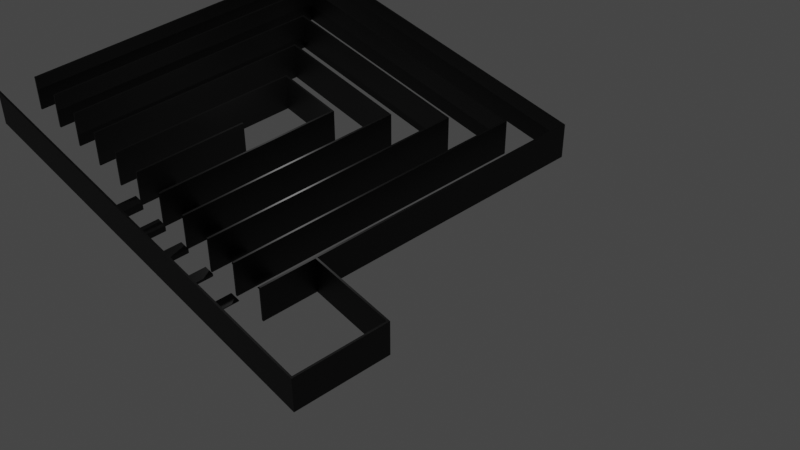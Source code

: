 # Source: maze.blend  (saved by Blender 2.91.10; exported with 4.5.12 LTS)
import bpy
from mathutils import Matrix  # noqa: F401  (used for matrix-valued properties, if any)

bpy.ops.wm.read_factory_settings(use_empty=True)
scene = bpy.context.scene
scene.name = 'Scene'

# ---- collections
col_collection = bpy.data.collections.new('Collection'); scene.collection.children.link(col_collection)

# ---- materials (node trees are filled in below, after node groups)
mat_material_001 = bpy.data.materials.new('Material.001')
mat_material_001.use_transparent_shadow = False

# ---- material node trees
mat_material_001.use_nodes = True; mat_material_001.node_tree.nodes.clear()
_N = mat_material_001.node_tree.nodes; _L = mat_material_001.node_tree.links
n0 = _N.new('ShaderNodeBsdfPrincipled'); n0.name = 'Principled BSDF'; n0.location = (10, 300)
n0.distribution = 'GGX'
n0.subsurface_method = 'BURLEY'
n0.inputs[0].default_value = (0.0, 0.0, 0.0, 1.0)
n0.inputs[3].default_value = 1.45
n0.inputs[27].default_value = (0.0, 0.0, 0.0, 1.0)
n0.inputs[28].default_value = 1.0
n1 = _N.new('ShaderNodeOutputMaterial'); n1.name = 'Material Output'; n1.location = (300, 300)
_L.new(n0.outputs[0], n1.inputs[0])
n1.is_active_output = True

# ---- world
world_world = bpy.data.worlds.new('World'); scene.world = world_world
world_world.use_nodes = True; world_world.node_tree.nodes.clear()
_N = world_world.node_tree.nodes; _L = world_world.node_tree.links
n0 = _N.new('ShaderNodeOutputWorld'); n0.name = 'World Output'; n0.location = (300, 300)
n1 = _N.new('ShaderNodeBackground'); n1.name = 'Background'; n1.location = (10, 300)
n1.inputs[0].default_value = (0.05088, 0.05088, 0.05088, 1.0)
_L.new(n1.outputs[0], n0.inputs[0])
n0.is_active_output = True
world_world.color = (0.05088, 0.05088, 0.05088)
world_world.use_sun_shadow = False
world_world.sun_shadow_jitter_overblur = 0.0

# ---- cameras
cam_camera = bpy.data.cameras.new('Camera')
cam_camera.clip_end = 100.0
cam_camera.lens = 60.18
cam_camera.ortho_scale = 7.314

# ---- lights
light_light = bpy.data.lights.new('Light', 'POINT')
light_light.transmission_factor = 0.0
light_light.energy = 1000.0
light_light.shadow_soft_size = 0.1
light_light.shadow_maximum_resolution = 0.006
light_light.use_absolute_resolution = True

# ---- meshes
me_maze = bpy.data.meshes.new('Maze')
me_maze.from_pydata([(12.79, 10.75, 1.378), (12.79, 10.75, -0.6224), (-3.214, 10.75, -0.6224), (-3.214, 10.75, 1.378), (-3.214, 10.65, -0.6224), (-3.214, 10.65, 1.378), (12.69, 10.65, -0.6224), (12.69, 10.65, 1.378), (12.69, -5.153, -0.6224), (12.69, -5.153, 1.378), (-3.214, -5.153, -0.6224), (-3.214, -5.153, 1.378), (-3.214, -5.253, 1.378), (12.79, -5.253, 1.378), (12.79, -5.253, -0.6224), (-3.214, -5.253, -0.6224), (-1.21, -7.053, -0.6174), (-1.21, -7.053, -0.6224), (-1.21, -5.353, -0.6224), (-1.21, -5.353, -0.6174), (-2.21, -5.353, -0.6224), (-2.21, -5.353, -0.6174), (-2.21, -7.053, -0.6224), (-2.21, -7.053, -0.6174), (-5.114, -7.253, 1.378), (-5.114, -7.253, -0.6224), (-5.114, 12.75, -0.6224), (-5.114, 12.75, 1.378), (-5.214, 12.75, -0.6224), (-5.214, 12.75, 1.378), (-5.214, -7.253, -0.6224), (-5.214, -7.253, 1.378), (8.786, 6.747, 1.378), (8.786, 6.747, -0.6224), (-3.214, 6.747, -0.6224), (-3.214, 6.747, 1.378), (-3.214, 6.647, -0.6224), (-3.214, 6.647, 1.378), (8.686, 6.647, -0.6224), (8.686, 6.647, 1.378), (8.686, -1.153, -0.6224), (8.686, -1.153, 1.378), (-3.214, -1.153, -0.6224), (-3.214, -1.153, 1.378), (-3.214, -1.253, 1.378), (8.786, -1.253, 1.378), (8.786, -1.253, -0.6224), (-3.214, -1.253, -0.6224), (6.786, 4.747, 1.378), (6.786, 4.747, -0.6224), (-3.214, 4.747, -0.6224), (-3.214, 4.747, 1.378), (-3.214, 4.647, -0.6224), (-3.214, 4.647, 1.378), (6.686, 4.647, -0.6224), (6.686, 4.647, 1.378), (6.686, 0.8468, -0.6224), (6.686, 0.8468, 1.378), (-3.214, 0.8468, -0.6224), (-3.214, 0.8468, 1.378), (-3.214, 0.7468, 1.378), (6.786, 0.7468, 1.378), (6.786, 0.7468, -0.6224), (-3.214, 0.7468, -0.6224), (10.79, 8.747, 1.378), (10.79, 8.747, -0.6224), (-3.214, 8.747, -0.6224), (-3.214, 8.747, 1.378), (-3.214, 8.647, -0.6224), (-3.214, 8.647, 1.378), (10.69, 8.647, -0.6224), (10.69, 8.647, 1.378), (10.69, -3.153, -0.6224), (10.69, -3.153, 1.378), (-3.214, -3.153, -0.6224), (-3.214, -3.153, 1.378), (-3.214, -3.253, 1.378), (10.79, -3.253, 1.378), (10.79, -3.253, -0.6224), (-3.214, -3.253, -0.6224), (-0.314, -7.253, 1.378), (-0.314, -7.253, -0.6224), (-0.314, -12.15, -0.6224), (-0.314, -12.15, 1.378), (-5.114, -12.15, -0.6224), (-5.114, -12.15, 1.378), (-5.214, -12.25, -0.6224), (-5.214, -12.25, 1.378), (-0.214, -12.25, 1.378), (-0.214, -7.253, 1.378), (-0.214, -7.253, -0.6224), (-0.214, -12.25, -0.6224), (2.786, 2.747, 1.378), (2.786, 2.747, -0.6224), (2.786, 2.847, -0.6224), (2.786, 2.847, 1.378), (-3.214, 2.847, -0.6224), (-3.214, 2.847, 1.378), (-3.214, 2.747, -0.6224), (-3.214, 2.747, 1.378), (-3.314, -3.503, -0.4724), (-3.314, -3.503, -0.6224), (-3.314, -2.903, -0.6224), (-3.314, -2.903, -0.4724), (-5.014, -2.903, -0.6224), (-5.014, -2.903, -0.4724), (-5.014, -3.503, -0.6224), (-5.014, -3.503, -0.4724), (-3.314, 2.447, -0.1724), (-3.314, 2.447, -0.6224), (-3.314, 3.047, -0.6224), (-3.314, 3.047, -0.1724), (-5.014, 3.047, -0.6224), (-5.014, 3.047, -0.1724), (-5.014, 2.447, -0.6224), (-5.014, 2.447, -0.1724), (-1.214, -3.053, -0.4224), (-1.214, -3.053, -0.6224), (-1.214, -1.353, -0.6224), (-1.214, -1.353, -0.4224), (-2.214, -1.353, -0.6224), (-2.214, -1.353, -0.4224), (-2.214, -3.053, -0.6224), (-2.214, -3.053, -0.4224), (14.79, 12.75, 1.378), (14.79, 12.75, -0.6224), (-3.214, 12.75, -0.6224), (-3.214, 12.75, 1.378), (-3.214, 12.65, -0.6224), (-3.214, 12.65, 1.378), (14.69, 12.65, -0.6224), (14.69, 12.65, 1.378), (14.69, -7.153, -0.6224), (14.69, -7.153, 1.378), (-3.214, -7.153, -0.6224), (-3.214, -7.153, 1.378), (-3.214, -7.253, 1.378), (14.79, -7.253, 1.378), (14.79, -7.253, -0.6224), (-3.214, -7.253, -0.6224), (-2.214, -5.053, -0.5224), (-2.214, -5.053, -0.6224), (-1.214, -5.053, -0.6224), (-1.214, -5.053, -0.5224), (-1.214, -3.353, -0.6224), (-1.214, -3.353, -0.5224), (-2.214, -3.353, -0.6224), (-2.214, -3.353, -0.5224), (-2.214, -1.053, -0.3224), (-2.214, -1.053, -0.6224), (-1.214, -1.053, -0.6224), (-1.214, -1.053, -0.3224), (-1.214, 0.6468, -0.6224), (-1.214, 0.6468, -0.3224), (-2.214, 0.6468, -0.6224), (-2.214, 0.6468, -0.3224), (-5.014, -5.553, -0.5724), (-5.014, -5.553, -0.6224), (-3.314, -5.553, -0.6224), (-3.314, -5.553, -0.5724), (-3.314, -4.953, -0.6224), (-3.314, -4.953, -0.5724), (-5.014, -4.953, -0.6224), (-5.014, -4.953, -0.5724), (-3.314, -0.9032, -0.3724), (-3.314, -0.9032, -0.6224), (-5.014, -0.9032, -0.6224), (-5.014, -0.9032, -0.3724), (-5.014, -1.503, -0.6224), (-5.014, -1.503, -0.3724), (-3.314, -1.503, -0.6224), (-3.314, -1.503, -0.3724), (-5.014, 0.4468, -0.2724), (-5.014, 0.4468, -0.6224), (-3.314, 0.4468, -0.6224), (-3.314, 0.4468, -0.2724), (-3.314, 1.047, -0.6224), (-3.314, 1.047, -0.2724), (-5.014, 1.047, -0.6224), (-5.014, 1.047, -0.2724), (-1.214, 0.9468, -0.2224), (-1.214, 0.9468, -0.6224), (-1.214, 2.647, -0.6224), (-1.214, 2.647, -0.2224), (-2.214, 2.647, -0.6224), (-2.214, 2.647, -0.2224), (-2.214, 0.9468, -0.6224), (-2.214, 0.9468, -0.2224)], [], [(0, 1, 2), (2, 3, 0), (3, 2, 4), (4, 5, 3), (5, 4, 6), (6, 7, 5), (7, 6, 8), (8, 9, 7), (9, 8, 10), (10, 11, 9), (12, 13, 9), (0, 7, 9), (9, 13, 0), (3, 5, 7), (7, 0, 3), (9, 11, 12), (2, 1, 6), (1, 14, 8), (8, 6, 1), (15, 10, 8), (8, 14, 15), (6, 4, 2), (11, 10, 15), (15, 12, 11), (12, 15, 14), (14, 13, 12), (13, 14, 1), (1, 0, 13), (16, 17, 18), (18, 19, 16), (19, 18, 20), (20, 21, 19), (21, 20, 22), (22, 23, 21), (23, 22, 17), (17, 16, 23), (23, 16, 19), (19, 21, 23), (20, 18, 17), (17, 22, 20), (24, 25, 26), (26, 27, 24), (27, 26, 28), (28, 29, 27), (29, 28, 30), (30, 31, 29), (31, 30, 25), (25, 24, 31), (31, 24, 27), (27, 29, 31), (26, 25, 30), (30, 28, 26), (32, 33, 34), (34, 35, 32), (35, 34, 36), (36, 37, 35), (37, 36, 38), (38, 39, 37), (39, 38, 40), (40, 41, 39), (41, 40, 42), (42, 43, 41), (44, 45, 41), (32, 39, 41), (41, 45, 32), (35, 37, 39), (39, 32, 35), (41, 43, 44), (34, 33, 38), (33, 46, 40), (40, 38, 33), (47, 42, 40), (40, 46, 47), (38, 36, 34), (43, 42, 47), (47, 44, 43), (44, 47, 46), (46, 45, 44), (45, 46, 33), (33, 32, 45), (48, 49, 50), (50, 51, 48), (51, 50, 52), (52, 53, 51), (53, 52, 54), (54, 55, 53), (55, 54, 56), (56, 57, 55), (57, 56, 58), (58, 59, 57), (60, 61, 57), (48, 55, 57), (57, 61, 48), (51, 53, 55), (55, 48, 51), (57, 59, 60), (50, 49, 54), (49, 62, 56), (56, 54, 49), (63, 58, 56), (56, 62, 63), (54, 52, 50), (59, 58, 63), (63, 60, 59), (60, 63, 62), (62, 61, 60), (61, 62, 49), (49, 48, 61), (64, 65, 66), (66, 67, 64), (67, 66, 68), (68, 69, 67), (69, 68, 70), (70, 71, 69), (71, 70, 72), (72, 73, 71), (73, 72, 74), (74, 75, 73), (76, 77, 73), (64, 71, 73), (73, 77, 64), (67, 69, 71), (71, 64, 67), (73, 75, 76), (66, 65, 70), (65, 78, 72), (72, 70, 65), (79, 74, 72), (72, 78, 79), (70, 68, 66), (75, 74, 79), (79, 76, 75), (76, 79, 78), (78, 77, 76), (77, 78, 65), (65, 64, 77), (80, 81, 82), (82, 83, 80), (83, 82, 84), (84, 85, 83), (85, 84, 25), (25, 24, 85), (24, 25, 30), (30, 31, 24), (31, 30, 86), (86, 87, 31), (31, 87, 85), (88, 83, 85), (85, 87, 88), (89, 80, 83), (83, 88, 89), (85, 24, 31), (90, 91, 82), (91, 86, 84), (84, 82, 91), (30, 25, 84), (84, 86, 30), (82, 81, 90), (87, 86, 91), (91, 88, 87), (88, 91, 90), (90, 89, 88), (89, 90, 81), (81, 80, 89), (92, 93, 94), (94, 95, 92), (95, 94, 96), (96, 97, 95), (97, 96, 98), (98, 99, 97), (99, 98, 93), (93, 92, 99), (99, 92, 95), (95, 97, 99), (96, 94, 93), (93, 98, 96), (100, 101, 102), (102, 103, 100), (103, 102, 104), (104, 105, 103), (105, 104, 106), (106, 107, 105), (107, 106, 101), (101, 100, 107), (105, 107, 100), (100, 103, 105), (104, 102, 101), (101, 106, 104), (108, 109, 110), (110, 111, 108), (111, 110, 112), (112, 113, 111), (113, 112, 114), (114, 115, 113), (115, 114, 109), (109, 108, 115), (108, 111, 113), (113, 115, 108), (109, 114, 112), (112, 110, 109), (116, 117, 118), (118, 119, 116), (119, 118, 120), (120, 121, 119), (121, 120, 122), (122, 123, 121), (123, 122, 117), (117, 116, 123), (123, 116, 119), (119, 121, 123), (120, 118, 117), (117, 122, 120), (124, 125, 126), (126, 127, 124), (127, 126, 128), (128, 129, 127), (129, 128, 130), (130, 131, 129), (131, 130, 132), (132, 133, 131), (133, 132, 134), (134, 135, 133), (136, 137, 133), (124, 131, 133), (133, 137, 124), (127, 129, 131), (131, 124, 127), (133, 135, 136), (126, 125, 130), (125, 138, 132), (132, 130, 125), (139, 134, 132), (132, 138, 139), (130, 128, 126), (135, 134, 139), (139, 136, 135), (136, 139, 138), (138, 137, 136), (137, 138, 125), (125, 124, 137), (140, 141, 142), (142, 143, 140), (143, 142, 144), (144, 145, 143), (145, 144, 146), (146, 147, 145), (147, 146, 141), (141, 140, 147), (147, 140, 143), (143, 145, 147), (144, 142, 141), (141, 146, 144), (148, 149, 150), (150, 151, 148), (151, 150, 152), (152, 153, 151), (153, 152, 154), (154, 155, 153), (155, 154, 149), (149, 148, 155), (155, 148, 151), (151, 153, 155), (152, 150, 149), (149, 154, 152), (156, 157, 158), (158, 159, 156), (159, 158, 160), (160, 161, 159), (161, 160, 162), (162, 163, 161), (163, 162, 157), (157, 156, 163), (163, 156, 159), (159, 161, 163), (160, 158, 157), (157, 162, 160), (164, 165, 166), (166, 167, 164), (167, 166, 168), (168, 169, 167), (169, 168, 170), (170, 171, 169), (171, 170, 165), (165, 164, 171), (167, 169, 171), (171, 164, 167), (166, 165, 170), (170, 168, 166), (172, 173, 174), (174, 175, 172), (175, 174, 176), (176, 177, 175), (177, 176, 178), (178, 179, 177), (179, 178, 173), (173, 172, 179), (172, 175, 177), (177, 179, 172), (173, 178, 176), (176, 174, 173), (180, 181, 182), (182, 183, 180), (183, 182, 184), (184, 185, 183), (185, 184, 186), (186, 187, 185), (187, 186, 181), (181, 180, 187), (187, 180, 183), (183, 185, 187), (184, 182, 181), (181, 186, 184)])
me_maze.materials.append(mat_material_001)
me_maze.use_remesh_fix_poles = True
me_maze.use_remesh_preserve_attributes = False
me_maze.use_mirror_vertex_groups = False
me_maze.update()

# ---- objects
ob_light = bpy.data.objects.new('Light', light_light)
ob_camera = bpy.data.objects.new('Camera', cam_camera)
ob_maze = bpy.data.objects.new('Maze', me_maze)

# ---- transforms, parenting, visibility, modifiers, constraints
ob_light.location = (4.076, 1.005, 5.904)
ob_light.rotation_euler = (0.6503, 0.05522, 1.866)
ob_light.lock_rotations_4d = False
ob_light.empty_display_type = 'ARROWS'
ob_light.color = (0.0, 0.0, 0.0, 0.0)
ob_light.lineart.crease_threshold = 0.0
ob_camera.location = (-24.45, -42.38, 41.15)
ob_camera.rotation_euler = (0.851, -2.529e-09, -0.6878)
ob_camera.lock_rotations_4d = False
ob_camera.empty_display_type = 'ARROWS'
ob_camera.color = (0.0, 0.0, 0.0, 0.0)
ob_camera.display_type = 'WIRE'
ob_camera.lineart.crease_threshold = 0.0
ob_maze.location = (0.0, 0.0, 0.6273)
ob_maze.lineart.crease_threshold = 0.0

# ---- collection membership
col_collection.objects.link(ob_light)
col_collection.objects.link(ob_camera)
col_collection.objects.link(ob_maze)

# ---- scene / render settings (as saved in the file)
scene.camera = ob_camera
scene.frame_start = 1; scene.frame_end = 250; scene.frame_set(1)
scene.render.engine = 'BLENDER_EEVEE_NEXT'
scene.cycles.use_denoising = False
scene.cycles.samples = 128
scene.cycles.sampling_pattern = 'TABULATED_SOBOL'
scene.cycles.use_adaptive_sampling = False
scene.cycles.use_light_tree = False
scene.view_settings.view_transform = 'Filmic'
bpy.context.view_layer.update()
